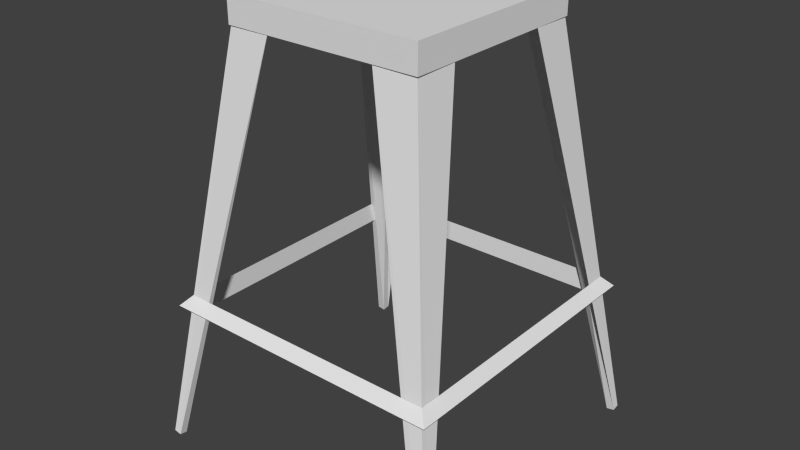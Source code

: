 # Source: Chair2.blend  (saved by Blender 2.72.0; exported with 4.5.12 LTS)
import bpy
from mathutils import Matrix  # noqa: F401  (used for matrix-valued properties, if any)

bpy.ops.wm.read_factory_settings(use_empty=True)
scene = bpy.context.scene
scene.name = 'Scene'

# ---- collections
col_collection_1 = bpy.data.collections.new('Collection 1'); scene.collection.children.link(col_collection_1)

# ---- materials (node trees are filled in below, after node groups)
mat_chair = bpy.data.materials.new('Chair')
mat_chair.alpha_threshold = 0.0
mat_chair.use_transparent_shadow = False
mat_chair.roughness = 0.5

# ---- material node trees

# ---- world
world_world = bpy.data.worlds.new('World'); scene.world = world_world
world_world.color = (0.05088, 0.05088, 0.05088)
world_world.use_sun_shadow = False
world_world.sun_shadow_jitter_overblur = 0.0
world_world.cycles.sampling_method = 'MANUAL'
world_world.cycles.sample_map_resolution = 256

# ---- meshes
me_cube_004 = bpy.data.meshes.new('Cube.004')
me_cube_004.from_pydata([(-0.5075, 0.5, 0.5075), (-0.4733, 0.5365, 0.4733), (-0.4733, 0.4635, 0.4733), (0.5075, 0.5, 0.5075), (0.4733, 0.5365, 0.4733), (0.4733, 0.4635, 0.4733), (0.5075, 0.5, -0.5075), (0.4733, 0.5365, -0.4733), (0.4733, 0.4635, -0.4733), (-0.5075, 0.5, -0.5075), (-0.4733, 0.5365, -0.4733), (-0.4733, 0.4635, -0.4733), (0.3498, 1.43, -0.3498), (0.3498, 1.43, 0.3498), (-0.3498, 1.43, 0.3498), (-0.3498, 1.43, -0.3498), (0.35, 1.525, -0.35), (0.35, 1.525, 0.35), (-0.35, 1.525, 0.35), (-0.35, 1.525, -0.35), (-0.5476, 0.004686, 0.5496), (-0.5484, -3.298e-05, 0.5224), (-0.5212, -0.004825, 0.5224), (-0.5204, -0.0001061, 0.5496), (-0.3362, 1.495, 0.3355), (-0.3417, 1.485, 0.1813), (-0.288, 1.474, 0.2856), (-0.182, 1.485, 0.3395), (0.5203, -4.409e-05, 0.5496), (0.5212, -0.004762, 0.5224), (0.5483, 3.23e-05, 0.5224), (0.5475, 0.00475, 0.5496), (0.1808, 1.485, 0.338), (0.287, 1.474, 0.2845), (0.3403, 1.485, 0.18), (0.3346, 1.495, 0.3339), (-0.5484, 4.049e-05, -0.5224), (-0.5476, 0.004761, -0.5496), (-0.5204, -2.87e-05, -0.5496), (-0.5212, -0.00475, -0.5224), (-0.3402, 1.485, -0.1801), (-0.3345, 1.495, -0.3339), (-0.1808, 1.485, -0.338), (-0.2869, 1.474, -0.2845), (0.5212, -0.004689, -0.5223), (0.5203, 3.323e-05, -0.5495), (0.5475, 0.004828, -0.5495), (0.5483, 0.0001058, -0.5223), (0.2887, 1.474, -0.2862), (0.1821, 1.485, -0.3395), (0.3357, 1.495, -0.3351), (0.3418, 1.485, -0.1813)], [], [(0, 3, 4, 1), (1, 4, 5, 2), (0, 2, 5, 3), (3, 6, 7, 4), (4, 7, 8, 5), (5, 8, 6, 3), (6, 9, 10, 7), (7, 10, 11, 8), (8, 11, 9, 6), (9, 0, 1, 10), (10, 1, 2, 11), (11, 2, 0, 9), (16, 17, 13, 12), (17, 18, 14, 13), (18, 19, 15, 14), (19, 16, 12, 15), (12, 13, 14, 15), (19, 18, 17, 16), (20, 21, 22, 23), (24, 27, 26, 25), (20, 24, 25, 21), (21, 25, 26, 22), (22, 26, 27, 23), (24, 20, 23, 27), (28, 29, 30, 31), (32, 35, 34, 33), (28, 32, 33, 29), (29, 33, 34, 30), (30, 34, 35, 31), (32, 28, 31, 35), (36, 37, 38, 39), (40, 43, 42, 41), (36, 40, 41, 37), (37, 41, 42, 38), (38, 42, 43, 39), (40, 36, 39, 43), (44, 45, 46, 47), (48, 51, 50, 49), (44, 48, 49, 45), (45, 49, 50, 46), (46, 50, 51, 47), (48, 44, 47, 51)])
me_cube_004.materials.append(mat_chair)
me_cube_004.use_remesh_preserve_volume = False
me_cube_004.use_remesh_preserve_attributes = False
me_cube_004.use_mirror_vertex_groups = False
me_cube_004.update()

# ---- objects
ob_chair = bpy.data.objects.new('Chair', me_cube_004)

# ---- transforms, parenting, visibility, modifiers, constraints
ob_chair.location = (0.0, 0.0, 0.0)
ob_chair.rotation_euler = (1.571, -0.0, -3.142)
ob_chair.lineart.crease_threshold = 0.0

# ---- collection membership
col_collection_1.objects.link(ob_chair)

# ---- scene / render settings (as saved in the file)
scene.frame_start = 1; scene.frame_end = 250; scene.frame_set(37)
scene.render.engine = 'BLENDER_EEVEE_NEXT'
scene.render.resolution_percentage = 50
scene.render.dither_intensity = 0.0
scene.cycles.use_denoising = False
scene.cycles.samples = 10
scene.cycles.sampling_pattern = 'TABULATED_SOBOL'
scene.cycles.light_sampling_threshold = 0.0
scene.cycles.use_adaptive_sampling = False
scene.cycles.use_light_tree = False
scene.cycles.blur_glossy = 0.0
scene.cycles.pixel_filter_type = 'GAUSSIAN'
scene.cycles.sample_clamp_indirect = 0.0
scene.view_settings.view_transform = 'Standard'
bpy.context.view_layer.update()

# ---- added for rendering (the .blend has no active camera and no usable light): camera, sun
cam_auto = bpy.data.cameras.new('AutoCamera')
cam_auto.lens = 50.0
cam_auto.sensor_width = 36.0
cam_auto.clip_end = 1000.0
ob_auto_camera = bpy.data.objects.new('AutoCamera', cam_auto)
scene.collection.objects.link(ob_auto_camera)
ob_auto_camera.location = (2.01682, -2.42012, 2.37352)
ob_auto_camera.rotation_euler = (1.09748, -7.21219e-08, 0.694738)
scene.camera = ob_auto_camera
light_auto_sun = bpy.data.lights.new('AutoSun', 'SUN')
light_auto_sun.energy = 3.0
light_auto_sun.angle = 0.0523599
ob_auto_sun = bpy.data.objects.new('AutoSun', light_auto_sun)
scene.collection.objects.link(ob_auto_sun)
ob_auto_sun.rotation_euler = (0.872665, 0.174533, 0.523599)
bpy.context.view_layer.update()
